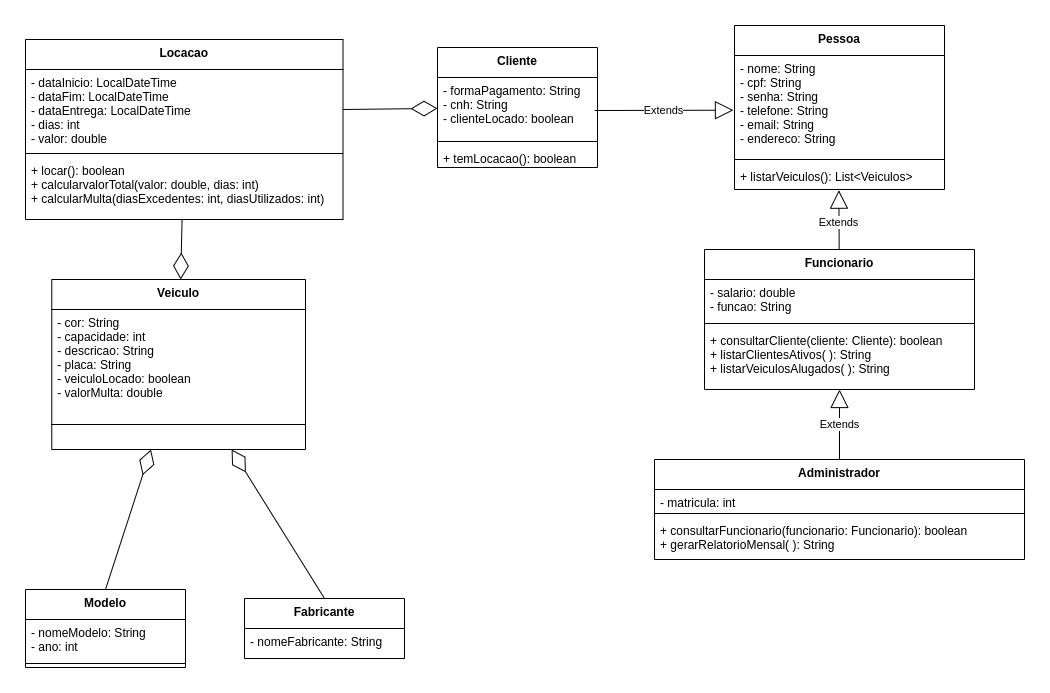

The diagram above was exported from draw.io. Its source (the exported page's mxGraphModel, read from the mxfile embedded in the PNG):
<mxGraphModel dx="937" dy="768" grid="1" gridSize="10" guides="1" tooltips="1" connect="1" arrows="1" fold="1" page="1" pageScale="1" pageWidth="413" pageHeight="583" math="0" shadow="0">
  <root>
    <mxCell id="0" />
    <mxCell id="1" parent="0" />
    <mxCell id="2nDVvXrZ5FVOdaYOl_Wg-1" value="Veiculo" style="swimlane;fontStyle=1;align=center;verticalAlign=top;childLayout=stackLayout;horizontal=1;startSize=30;horizontalStack=0;resizeParent=1;resizeParentMax=0;resizeLast=0;collapsible=1;marginBottom=0;" parent="1" vertex="1">
      <mxGeometry x="566.25" y="474" width="253.75" height="170" as="geometry" />
    </mxCell>
    <mxCell id="2nDVvXrZ5FVOdaYOl_Wg-2" value="- cor: String&#10;- capacidade: int&#10;- descricao: String&#10;- placa: String&#10;- veiculoLocado: boolean&#10;- valorMulta: double" style="text;strokeColor=none;fillColor=none;align=left;verticalAlign=top;spacingLeft=4;spacingRight=4;overflow=hidden;rotatable=0;points=[[0,0.5],[1,0.5]];portConstraint=eastwest;" parent="2nDVvXrZ5FVOdaYOl_Wg-1" vertex="1">
      <mxGeometry y="30" width="253.75" height="90" as="geometry" />
    </mxCell>
    <mxCell id="2nDVvXrZ5FVOdaYOl_Wg-3" value="" style="line;strokeWidth=1;fillColor=none;align=left;verticalAlign=middle;spacingTop=-1;spacingLeft=3;spacingRight=3;rotatable=0;labelPosition=right;points=[];portConstraint=eastwest;" parent="2nDVvXrZ5FVOdaYOl_Wg-1" vertex="1">
      <mxGeometry y="120" width="253.75" height="50" as="geometry" />
    </mxCell>
    <mxCell id="2nDVvXrZ5FVOdaYOl_Wg-9" value="Pessoa" style="swimlane;fontStyle=1;align=center;verticalAlign=top;childLayout=stackLayout;horizontal=1;startSize=30;horizontalStack=0;resizeParent=1;resizeParentMax=0;resizeLast=0;collapsible=1;marginBottom=0;" parent="1" vertex="1">
      <mxGeometry x="1249" y="220" width="210" height="164" as="geometry" />
    </mxCell>
    <mxCell id="2nDVvXrZ5FVOdaYOl_Wg-10" value="- nome: String&#10;- cpf: String&#10;- senha: String&#10;- telefone: String &#10;- email: String&#10;- endereco: String" style="text;strokeColor=none;fillColor=none;align=left;verticalAlign=top;spacingLeft=4;spacingRight=4;overflow=hidden;rotatable=0;points=[[0,0.5],[1,0.5]];portConstraint=eastwest;" parent="2nDVvXrZ5FVOdaYOl_Wg-9" vertex="1">
      <mxGeometry y="30" width="210" height="100" as="geometry" />
    </mxCell>
    <mxCell id="2nDVvXrZ5FVOdaYOl_Wg-11" value="" style="line;strokeWidth=1;fillColor=none;align=left;verticalAlign=middle;spacingTop=-1;spacingLeft=3;spacingRight=3;rotatable=0;labelPosition=right;points=[];portConstraint=eastwest;" parent="2nDVvXrZ5FVOdaYOl_Wg-9" vertex="1">
      <mxGeometry y="130" width="210" height="8" as="geometry" />
    </mxCell>
    <mxCell id="2nDVvXrZ5FVOdaYOl_Wg-12" value="+ listarVeiculos(): List&lt;Veiculos&gt;" style="text;strokeColor=none;fillColor=none;align=left;verticalAlign=top;spacingLeft=4;spacingRight=4;overflow=hidden;rotatable=0;points=[[0,0.5],[1,0.5]];portConstraint=eastwest;" parent="2nDVvXrZ5FVOdaYOl_Wg-9" vertex="1">
      <mxGeometry y="138" width="210" height="26" as="geometry" />
    </mxCell>
    <mxCell id="c1EyksV-zcuJNCFnQzRU-5" value="Cliente" style="swimlane;fontStyle=1;align=center;verticalAlign=top;childLayout=stackLayout;horizontal=1;startSize=30;horizontalStack=0;resizeParent=1;resizeParentMax=0;resizeLast=0;collapsible=1;marginBottom=0;" parent="1" vertex="1">
      <mxGeometry x="952" y="242" width="160" height="120" as="geometry" />
    </mxCell>
    <mxCell id="FO50_CBJ5WBbfmfkdUNA-6" value="- formaPagamento: String&#10;- cnh: String&#10;- clienteLocado: boolean" style="text;strokeColor=none;fillColor=none;align=left;verticalAlign=top;spacingLeft=4;spacingRight=4;overflow=hidden;rotatable=0;points=[[0,0.5],[1,0.5]];portConstraint=eastwest;" parent="c1EyksV-zcuJNCFnQzRU-5" vertex="1">
      <mxGeometry y="30" width="160" height="60" as="geometry" />
    </mxCell>
    <mxCell id="c1EyksV-zcuJNCFnQzRU-7" value="" style="line;strokeWidth=1;fillColor=none;align=left;verticalAlign=middle;spacingTop=-1;spacingLeft=3;spacingRight=3;rotatable=0;labelPosition=right;points=[];portConstraint=eastwest;" parent="c1EyksV-zcuJNCFnQzRU-5" vertex="1">
      <mxGeometry y="90" width="160" height="8" as="geometry" />
    </mxCell>
    <mxCell id="FO50_CBJ5WBbfmfkdUNA-3" value="+ temLocacao(): boolean" style="text;strokeColor=none;fillColor=none;align=left;verticalAlign=top;spacingLeft=4;spacingRight=4;overflow=hidden;rotatable=0;points=[[0,0.5],[1,0.5]];portConstraint=eastwest;" parent="c1EyksV-zcuJNCFnQzRU-5" vertex="1">
      <mxGeometry y="98" width="160" height="22" as="geometry" />
    </mxCell>
    <mxCell id="c1EyksV-zcuJNCFnQzRU-9" value="Funcionario" style="swimlane;fontStyle=1;align=center;verticalAlign=top;childLayout=stackLayout;horizontal=1;startSize=30;horizontalStack=0;resizeParent=1;resizeParentMax=0;resizeLast=0;collapsible=1;marginBottom=0;" parent="1" vertex="1">
      <mxGeometry x="1219" y="444" width="270" height="140" as="geometry" />
    </mxCell>
    <mxCell id="c1EyksV-zcuJNCFnQzRU-10" value="- salario: double&#10;- funcao: String" style="text;strokeColor=none;fillColor=none;align=left;verticalAlign=top;spacingLeft=4;spacingRight=4;overflow=hidden;rotatable=0;points=[[0,0.5],[1,0.5]];portConstraint=eastwest;" parent="c1EyksV-zcuJNCFnQzRU-9" vertex="1">
      <mxGeometry y="30" width="270" height="40" as="geometry" />
    </mxCell>
    <mxCell id="c1EyksV-zcuJNCFnQzRU-11" value="" style="line;strokeWidth=1;fillColor=none;align=left;verticalAlign=middle;spacingTop=-1;spacingLeft=3;spacingRight=3;rotatable=0;labelPosition=right;points=[];portConstraint=eastwest;" parent="c1EyksV-zcuJNCFnQzRU-9" vertex="1">
      <mxGeometry y="70" width="270" height="8" as="geometry" />
    </mxCell>
    <mxCell id="c1EyksV-zcuJNCFnQzRU-12" value="+ consultarCliente(cliente: Cliente): boolean &#10;+ listarClientesAtivos( ): String&#10;+ listarVeiculosAlugados( ): String" style="text;strokeColor=none;fillColor=none;align=left;verticalAlign=top;spacingLeft=4;spacingRight=4;overflow=hidden;rotatable=0;points=[[0,0.5],[1,0.5]];portConstraint=eastwest;" parent="c1EyksV-zcuJNCFnQzRU-9" vertex="1">
      <mxGeometry y="78" width="270" height="62" as="geometry" />
    </mxCell>
    <mxCell id="c1EyksV-zcuJNCFnQzRU-21" value="Administrador" style="swimlane;fontStyle=1;align=center;verticalAlign=top;childLayout=stackLayout;horizontal=1;startSize=30;horizontalStack=0;resizeParent=1;resizeParentMax=0;resizeLast=0;collapsible=1;marginBottom=0;" parent="1" vertex="1">
      <mxGeometry x="1169" y="654" width="370" height="100" as="geometry">
        <mxRectangle x="490" y="670" width="80" height="30" as="alternateBounds" />
      </mxGeometry>
    </mxCell>
    <mxCell id="c1EyksV-zcuJNCFnQzRU-22" value="- matricula: int" style="text;strokeColor=none;fillColor=none;align=left;verticalAlign=top;spacingLeft=4;spacingRight=4;overflow=hidden;rotatable=0;points=[[0,0.5],[1,0.5]];portConstraint=eastwest;" parent="c1EyksV-zcuJNCFnQzRU-21" vertex="1">
      <mxGeometry y="30" width="370" height="20" as="geometry" />
    </mxCell>
    <mxCell id="c1EyksV-zcuJNCFnQzRU-23" value="" style="line;strokeWidth=1;fillColor=none;align=left;verticalAlign=middle;spacingTop=-1;spacingLeft=3;spacingRight=3;rotatable=0;labelPosition=right;points=[];portConstraint=eastwest;" parent="c1EyksV-zcuJNCFnQzRU-21" vertex="1">
      <mxGeometry y="50" width="370" height="8" as="geometry" />
    </mxCell>
    <mxCell id="c1EyksV-zcuJNCFnQzRU-24" value="+ consultarFuncionario(funcionario: Funcionario): boolean&#10;+ gerarRelatorioMensal( ): String" style="text;strokeColor=none;fillColor=none;align=left;verticalAlign=top;spacingLeft=4;spacingRight=4;overflow=hidden;rotatable=0;points=[[0,0.5],[1,0.5]];portConstraint=eastwest;" parent="c1EyksV-zcuJNCFnQzRU-21" vertex="1">
      <mxGeometry y="58" width="370" height="42" as="geometry" />
    </mxCell>
    <mxCell id="c1EyksV-zcuJNCFnQzRU-15" value="Extends" style="endArrow=block;endSize=16;endFill=0;html=1;rounded=0;entryX=0.497;entryY=1.026;entryDx=0;entryDy=0;entryPerimeter=0;" parent="1" source="c1EyksV-zcuJNCFnQzRU-9" target="2nDVvXrZ5FVOdaYOl_Wg-12" edge="1">
      <mxGeometry x="-0.1006" y="1" width="160" relative="1" as="geometry">
        <mxPoint x="1269" y="538" as="sourcePoint" />
        <mxPoint x="1359" y="478" as="targetPoint" />
        <mxPoint as="offset" />
      </mxGeometry>
    </mxCell>
    <mxCell id="c1EyksV-zcuJNCFnQzRU-16" value="Extends" style="endArrow=block;endSize=16;endFill=0;html=1;rounded=0;entryX=-0.005;entryY=0.547;entryDx=0;entryDy=0;entryPerimeter=0;" parent="1" target="2nDVvXrZ5FVOdaYOl_Wg-10" edge="1">
      <mxGeometry width="160" relative="1" as="geometry">
        <mxPoint x="1109" y="305" as="sourcePoint" />
        <mxPoint x="1159" y="394" as="targetPoint" />
      </mxGeometry>
    </mxCell>
    <mxCell id="r4ITitIW80PR3Ywsd1lF-1" value="Locacao" style="swimlane;fontStyle=1;align=center;verticalAlign=top;childLayout=stackLayout;horizontal=1;startSize=30;horizontalStack=0;resizeParent=1;resizeParentMax=0;resizeLast=0;collapsible=1;marginBottom=0;" parent="1" vertex="1">
      <mxGeometry x="540" y="234" width="317.5" height="180" as="geometry" />
    </mxCell>
    <mxCell id="c1EyksV-zcuJNCFnQzRU-6" value="- dataInicio: LocalDateTime&#10;- dataFim: LocalDateTime&#10;- dataEntrega: LocalDateTime&#10;- dias: int&#10;- valor: double&#10;" style="text;strokeColor=none;fillColor=none;align=left;verticalAlign=top;spacingLeft=4;spacingRight=4;overflow=hidden;rotatable=0;points=[[0,0.5],[1,0.5]];portConstraint=eastwest;" parent="r4ITitIW80PR3Ywsd1lF-1" vertex="1">
      <mxGeometry y="30" width="317.5" height="80" as="geometry" />
    </mxCell>
    <mxCell id="r4ITitIW80PR3Ywsd1lF-3" value="" style="line;strokeWidth=1;fillColor=none;align=left;verticalAlign=middle;spacingTop=-1;spacingLeft=3;spacingRight=3;rotatable=0;labelPosition=right;points=[];portConstraint=eastwest;" parent="r4ITitIW80PR3Ywsd1lF-1" vertex="1">
      <mxGeometry y="110" width="317.5" height="8" as="geometry" />
    </mxCell>
    <mxCell id="-dJACYr5BRJngktEkjDa-2" value="+ locar(): boolean&#10;+ calcularvalorTotal(valor: double, dias: int)&#10;+ calcularMulta(diasExcedentes: int, diasUtilizados: int)" style="text;strokeColor=none;fillColor=none;align=left;verticalAlign=top;spacingLeft=4;spacingRight=4;overflow=hidden;rotatable=0;points=[[0,0.5],[1,0.5]];portConstraint=eastwest;" parent="r4ITitIW80PR3Ywsd1lF-1" vertex="1">
      <mxGeometry y="118" width="317.5" height="62" as="geometry" />
    </mxCell>
    <mxCell id="r4ITitIW80PR3Ywsd1lF-4" value="Modelo" style="swimlane;fontStyle=1;align=center;verticalAlign=top;childLayout=stackLayout;horizontal=1;startSize=30;horizontalStack=0;resizeParent=1;resizeParentMax=0;resizeLast=0;collapsible=1;marginBottom=0;" parent="1" vertex="1">
      <mxGeometry x="540" y="784" width="160" height="78" as="geometry" />
    </mxCell>
    <mxCell id="FO50_CBJ5WBbfmfkdUNA-4" value="- nomeModelo: String&#10;- ano: int" style="text;strokeColor=none;fillColor=none;align=left;verticalAlign=top;spacingLeft=4;spacingRight=4;overflow=hidden;rotatable=0;points=[[0,0.5],[1,0.5]];portConstraint=eastwest;" parent="r4ITitIW80PR3Ywsd1lF-4" vertex="1">
      <mxGeometry y="30" width="160" height="40" as="geometry" />
    </mxCell>
    <mxCell id="r4ITitIW80PR3Ywsd1lF-5" value="" style="line;strokeWidth=1;fillColor=none;align=left;verticalAlign=middle;spacingTop=-1;spacingLeft=3;spacingRight=3;rotatable=0;labelPosition=right;points=[];portConstraint=eastwest;" parent="r4ITitIW80PR3Ywsd1lF-4" vertex="1">
      <mxGeometry y="70" width="160" height="8" as="geometry" />
    </mxCell>
    <mxCell id="r4ITitIW80PR3Ywsd1lF-6" value="Fabricante" style="swimlane;fontStyle=1;align=center;verticalAlign=top;childLayout=stackLayout;horizontal=1;startSize=30;horizontalStack=0;resizeParent=1;resizeParentMax=0;resizeLast=0;collapsible=1;marginBottom=0;" parent="1" vertex="1">
      <mxGeometry x="759" y="793" width="160" height="60" as="geometry" />
    </mxCell>
    <mxCell id="FO50_CBJ5WBbfmfkdUNA-5" value="- nomeFabricante: String" style="text;strokeColor=none;fillColor=none;align=left;verticalAlign=top;spacingLeft=4;spacingRight=4;overflow=hidden;rotatable=0;points=[[0,0.5],[1,0.5]];portConstraint=eastwest;" parent="r4ITitIW80PR3Ywsd1lF-6" vertex="1">
      <mxGeometry y="30" width="160" height="30" as="geometry" />
    </mxCell>
    <mxCell id="YPpTZGu-cWHMKaZMFCt8-2" value="" style="endArrow=diamondThin;endFill=0;endSize=24;html=1;rounded=0;exitX=0.5;exitY=0;exitDx=0;exitDy=0;" parent="1" source="r4ITitIW80PR3Ywsd1lF-4" target="2nDVvXrZ5FVOdaYOl_Wg-1" edge="1">
      <mxGeometry width="160" relative="1" as="geometry">
        <mxPoint x="479" y="464" as="sourcePoint" />
        <mxPoint x="668.01" y="696.6599999999999" as="targetPoint" />
      </mxGeometry>
    </mxCell>
    <mxCell id="YPpTZGu-cWHMKaZMFCt8-3" value="" style="endArrow=diamondThin;endFill=0;endSize=24;html=1;rounded=0;exitX=0.5;exitY=0;exitDx=0;exitDy=0;" parent="1" source="r4ITitIW80PR3Ywsd1lF-6" target="2nDVvXrZ5FVOdaYOl_Wg-1" edge="1">
      <mxGeometry width="160" relative="1" as="geometry">
        <mxPoint x="333.7200000000001" y="529.002" as="sourcePoint" />
        <mxPoint x="745.9200000000001" y="693.3399999999999" as="targetPoint" />
      </mxGeometry>
    </mxCell>
    <mxCell id="YPpTZGu-cWHMKaZMFCt8-6" value="" style="endArrow=diamondThin;endFill=0;endSize=24;html=1;rounded=0;" parent="1" source="r4ITitIW80PR3Ywsd1lF-1" target="2nDVvXrZ5FVOdaYOl_Wg-1" edge="1">
      <mxGeometry width="160" relative="1" as="geometry">
        <mxPoint x="549.0001941747571" y="384" as="sourcePoint" />
        <mxPoint x="862.3399999999999" y="483" as="targetPoint" />
      </mxGeometry>
    </mxCell>
    <mxCell id="YPpTZGu-cWHMKaZMFCt8-7" value="" style="endArrow=diamondThin;endFill=0;endSize=24;html=1;rounded=0;exitX=1;exitY=0.5;exitDx=0;exitDy=0;" parent="1" source="c1EyksV-zcuJNCFnQzRU-6" target="c1EyksV-zcuJNCFnQzRU-5" edge="1">
      <mxGeometry width="160" relative="1" as="geometry">
        <mxPoint x="609.0001941747571" y="694" as="sourcePoint" />
        <mxPoint x="922.3399999999999" y="793" as="targetPoint" />
      </mxGeometry>
    </mxCell>
    <mxCell id="-dJACYr5BRJngktEkjDa-3" value="Extends" style="endArrow=block;endSize=16;endFill=0;html=1;rounded=0;" parent="1" source="c1EyksV-zcuJNCFnQzRU-21" target="c1EyksV-zcuJNCFnQzRU-9" edge="1">
      <mxGeometry width="160" relative="1" as="geometry">
        <mxPoint x="1089" y="803" as="sourcePoint" />
        <mxPoint x="1289" y="633" as="targetPoint" />
      </mxGeometry>
    </mxCell>
  </root>
</mxGraphModel>